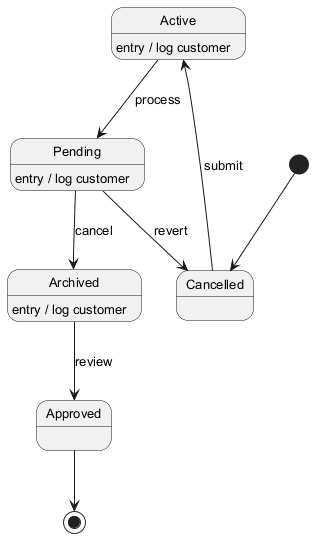

The diagram above was rendered by PlantUML. Its source (embedded in the PNG):
@startuml
skinparam backgroundColor #FFFFFF
skinparam classBackgroundColor #F3E5F5
skinparam classBorderColor #6A1B9A
skinparam defaultFontSize 13
[*] --> Cancelled
Cancelled --> Active : submit
Active --> Pending : process
Active : entry / log customer
Pending --> Archived : cancel
Pending : entry / log customer
Archived --> Approved : review
Archived : entry / log customer
Pending --> Cancelled : revert
Approved --> [*]
@enduml